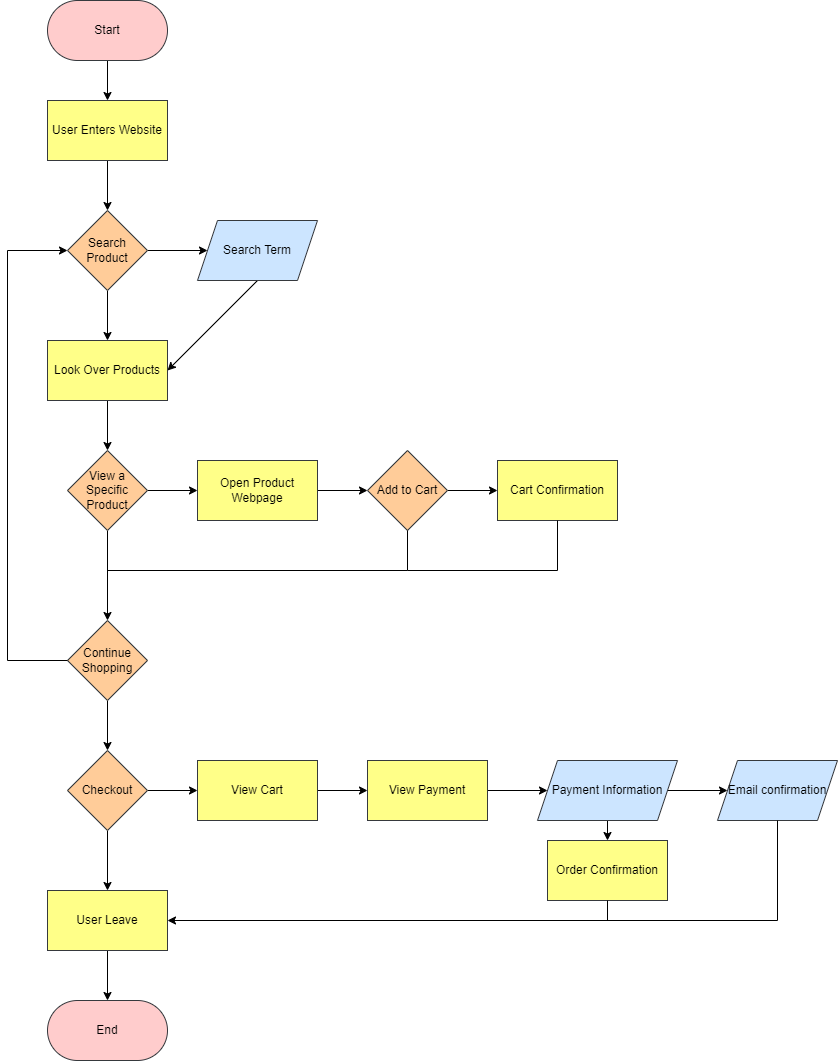

The diagram above was exported from draw.io. Its source (the exported page's mxGraphModel, read from the mxfile embedded in the PNG):
<mxGraphModel dx="990" dy="802" grid="1" gridSize="10" guides="1" tooltips="1" connect="1" arrows="1" fold="1" page="1" pageScale="1" pageWidth="850" pageHeight="1100" math="0" shadow="0">
  <root>
    <mxCell id="0" />
    <mxCell id="1" parent="0" />
    <mxCell id="6" value="" style="edgeStyle=none;html=1;fontColor=#000000;" edge="1" parent="1" source="2" target="5">
      <mxGeometry relative="1" as="geometry" />
    </mxCell>
    <mxCell id="2" value="Start" style="rounded=1;whiteSpace=wrap;html=1;arcSize=50;fillColor=#ffcccc;strokeColor=#36393d;fontColor=#000000;" vertex="1" parent="1">
      <mxGeometry x="50" y="10" width="120" height="60" as="geometry" />
    </mxCell>
    <mxCell id="8" style="edgeStyle=none;html=1;exitX=0.5;exitY=1;exitDx=0;exitDy=0;entryX=0.5;entryY=0;entryDx=0;entryDy=0;fontColor=#000000;" edge="1" parent="1" source="5" target="7">
      <mxGeometry relative="1" as="geometry" />
    </mxCell>
    <mxCell id="5" value="User Enters Website" style="rounded=0;whiteSpace=wrap;html=1;fillColor=#ffff88;strokeColor=#36393d;fontColor=#000000;" vertex="1" parent="1">
      <mxGeometry x="50" y="110" width="120" height="60" as="geometry" />
    </mxCell>
    <mxCell id="10" style="edgeStyle=none;html=1;exitX=1;exitY=0.5;exitDx=0;exitDy=0;entryX=0;entryY=0.5;entryDx=0;entryDy=0;fontColor=#000000;" edge="1" parent="1" source="7" target="9">
      <mxGeometry relative="1" as="geometry" />
    </mxCell>
    <mxCell id="11" value="Yes" style="edgeLabel;html=1;align=center;verticalAlign=middle;resizable=0;points=[];fontColor=#FFFFFF;" vertex="1" connectable="0" parent="10">
      <mxGeometry x="-0.3333" y="-2" relative="1" as="geometry">
        <mxPoint y="-12" as="offset" />
      </mxGeometry>
    </mxCell>
    <mxCell id="13" style="edgeStyle=none;html=1;exitX=0.5;exitY=1;exitDx=0;exitDy=0;entryX=0.5;entryY=0;entryDx=0;entryDy=0;fontColor=#000000;" edge="1" parent="1" source="7" target="12">
      <mxGeometry relative="1" as="geometry" />
    </mxCell>
    <mxCell id="16" value="No" style="edgeLabel;html=1;align=center;verticalAlign=middle;resizable=0;points=[];fontColor=#FFFFFF;" vertex="1" connectable="0" parent="13">
      <mxGeometry x="0.44" relative="1" as="geometry">
        <mxPoint x="10" y="-16" as="offset" />
      </mxGeometry>
    </mxCell>
    <mxCell id="7" value="Search Product" style="rhombus;whiteSpace=wrap;html=1;fillColor=#ffcc99;strokeColor=#36393d;fontColor=#000000;" vertex="1" parent="1">
      <mxGeometry x="70" y="220" width="80" height="80" as="geometry" />
    </mxCell>
    <mxCell id="17" style="edgeStyle=none;html=1;exitX=0.5;exitY=1;exitDx=0;exitDy=0;entryX=1;entryY=0.5;entryDx=0;entryDy=0;fontColor=#000000;" edge="1" parent="1" source="9" target="12">
      <mxGeometry relative="1" as="geometry" />
    </mxCell>
    <mxCell id="9" value="Search Term" style="shape=parallelogram;perimeter=parallelogramPerimeter;whiteSpace=wrap;html=1;fixedSize=1;fillColor=#cce5ff;strokeColor=#36393d;fontColor=#000000;" vertex="1" parent="1">
      <mxGeometry x="200" y="230" width="120" height="60" as="geometry" />
    </mxCell>
    <mxCell id="19" style="edgeStyle=none;html=1;exitX=0.5;exitY=1;exitDx=0;exitDy=0;entryX=0.5;entryY=0;entryDx=0;entryDy=0;fontColor=#000000;" edge="1" parent="1" source="12" target="18">
      <mxGeometry relative="1" as="geometry" />
    </mxCell>
    <mxCell id="12" value="Look Over Products" style="rounded=0;whiteSpace=wrap;html=1;fillColor=#ffff88;strokeColor=#36393d;fontColor=#000000;" vertex="1" parent="1">
      <mxGeometry x="50" y="350" width="120" height="60" as="geometry" />
    </mxCell>
    <mxCell id="22" style="edgeStyle=none;html=1;entryX=0;entryY=0.5;entryDx=0;entryDy=0;fontColor=#000000;" edge="1" parent="1" source="18" target="21">
      <mxGeometry relative="1" as="geometry" />
    </mxCell>
    <mxCell id="23" value="Yes" style="edgeLabel;html=1;align=center;verticalAlign=middle;resizable=0;points=[];fontColor=#FFFFFF;" vertex="1" connectable="0" parent="22">
      <mxGeometry x="0.44" relative="1" as="geometry">
        <mxPoint x="-16" y="-10" as="offset" />
      </mxGeometry>
    </mxCell>
    <mxCell id="26" style="edgeStyle=none;html=1;entryX=0.5;entryY=0;entryDx=0;entryDy=0;fontColor=#000000;" edge="1" parent="1" source="18" target="25">
      <mxGeometry relative="1" as="geometry" />
    </mxCell>
    <mxCell id="27" value="No" style="edgeLabel;html=1;align=center;verticalAlign=middle;resizable=0;points=[];fontColor=#FFFFFF;" vertex="1" connectable="0" parent="26">
      <mxGeometry x="0.48" relative="1" as="geometry">
        <mxPoint x="10" y="-17" as="offset" />
      </mxGeometry>
    </mxCell>
    <mxCell id="18" value="View a Specific Product" style="rhombus;whiteSpace=wrap;html=1;fillColor=#ffcc99;strokeColor=#36393d;fontColor=#000000;" vertex="1" parent="1">
      <mxGeometry x="70" y="460" width="80" height="80" as="geometry" />
    </mxCell>
    <mxCell id="29" style="edgeStyle=none;html=1;entryX=0;entryY=0.5;entryDx=0;entryDy=0;fontColor=#000000;" edge="1" parent="1" source="20" target="28">
      <mxGeometry relative="1" as="geometry" />
    </mxCell>
    <mxCell id="30" value="Yes" style="edgeLabel;html=1;align=center;verticalAlign=middle;resizable=0;points=[];fontColor=#FFFFFF;" vertex="1" connectable="0" parent="29">
      <mxGeometry x="0.44" y="-1" relative="1" as="geometry">
        <mxPoint x="-16" y="-11" as="offset" />
      </mxGeometry>
    </mxCell>
    <mxCell id="20" value="Add to Cart" style="rhombus;whiteSpace=wrap;html=1;fillColor=#ffcc99;strokeColor=#36393d;fontColor=#000000;" vertex="1" parent="1">
      <mxGeometry x="370" y="460" width="80" height="80" as="geometry" />
    </mxCell>
    <mxCell id="24" style="edgeStyle=none;html=1;entryX=0;entryY=0.5;entryDx=0;entryDy=0;fontColor=#000000;" edge="1" parent="1" source="21" target="20">
      <mxGeometry relative="1" as="geometry" />
    </mxCell>
    <mxCell id="21" value="Open Product Webpage" style="rounded=0;whiteSpace=wrap;html=1;fillColor=#ffff88;strokeColor=#36393d;fontColor=#000000;" vertex="1" parent="1">
      <mxGeometry x="200" y="470" width="120" height="60" as="geometry" />
    </mxCell>
    <mxCell id="48" style="edgeStyle=none;html=1;entryX=0.5;entryY=0;entryDx=0;entryDy=0;fontColor=#000000;" edge="1" parent="1" source="25" target="47">
      <mxGeometry relative="1" as="geometry" />
    </mxCell>
    <mxCell id="49" value="No" style="edgeLabel;html=1;align=center;verticalAlign=middle;resizable=0;points=[];fontColor=#FFFFFF;" vertex="1" connectable="0" parent="48">
      <mxGeometry x="-0.3667" y="-1" relative="1" as="geometry">
        <mxPoint x="11" y="4" as="offset" />
      </mxGeometry>
    </mxCell>
    <mxCell id="25" value="Continue Shopping" style="rhombus;whiteSpace=wrap;html=1;fillColor=#ffcc99;strokeColor=#36393d;fontColor=#000000;" vertex="1" parent="1">
      <mxGeometry x="70" y="630" width="80" height="80" as="geometry" />
    </mxCell>
    <mxCell id="28" value="Cart Confirmation" style="rounded=0;whiteSpace=wrap;html=1;fillColor=#ffff88;strokeColor=#36393d;fontColor=#000000;" vertex="1" parent="1">
      <mxGeometry x="500" y="470" width="120" height="60" as="geometry" />
    </mxCell>
    <mxCell id="37" value="" style="endArrow=none;html=1;fontColor=#000000;" edge="1" parent="1">
      <mxGeometry width="50" height="50" relative="1" as="geometry">
        <mxPoint x="410" y="580" as="sourcePoint" />
        <mxPoint x="410" y="540" as="targetPoint" />
      </mxGeometry>
    </mxCell>
    <mxCell id="46" value="No&lt;br&gt;" style="edgeLabel;html=1;align=center;verticalAlign=middle;resizable=0;points=[];fontColor=#FFFFFF;" vertex="1" connectable="0" parent="37">
      <mxGeometry x="-0.5" relative="1" as="geometry">
        <mxPoint x="10" y="-10" as="offset" />
      </mxGeometry>
    </mxCell>
    <mxCell id="38" value="" style="endArrow=none;html=1;fontColor=#000000;" edge="1" parent="1">
      <mxGeometry width="50" height="50" relative="1" as="geometry">
        <mxPoint x="110" y="580" as="sourcePoint" />
        <mxPoint x="410" y="580" as="targetPoint" />
      </mxGeometry>
    </mxCell>
    <mxCell id="40" value="" style="endArrow=none;html=1;entryX=0.5;entryY=1;entryDx=0;entryDy=0;fontColor=#000000;" edge="1" parent="1" target="28">
      <mxGeometry width="50" height="50" relative="1" as="geometry">
        <mxPoint x="560" y="580" as="sourcePoint" />
        <mxPoint x="590" y="550" as="targetPoint" />
      </mxGeometry>
    </mxCell>
    <mxCell id="41" value="" style="endArrow=none;html=1;fontColor=#000000;" edge="1" parent="1">
      <mxGeometry width="50" height="50" relative="1" as="geometry">
        <mxPoint x="410" y="580" as="sourcePoint" />
        <mxPoint x="560" y="580" as="targetPoint" />
      </mxGeometry>
    </mxCell>
    <mxCell id="42" value="" style="endArrow=none;html=1;entryX=0;entryY=0.5;entryDx=0;entryDy=0;fontColor=#000000;" edge="1" parent="1" target="25">
      <mxGeometry width="50" height="50" relative="1" as="geometry">
        <mxPoint x="10" y="670" as="sourcePoint" />
        <mxPoint x="60" y="610" as="targetPoint" />
      </mxGeometry>
    </mxCell>
    <mxCell id="45" value="Yes" style="edgeLabel;html=1;align=center;verticalAlign=middle;resizable=0;points=[];fontColor=#FFFFFF;" vertex="1" connectable="0" parent="42">
      <mxGeometry x="0.6" y="2" relative="1" as="geometry">
        <mxPoint x="-18" y="-8" as="offset" />
      </mxGeometry>
    </mxCell>
    <mxCell id="43" value="" style="endArrow=none;html=1;fontColor=#000000;" edge="1" parent="1">
      <mxGeometry width="50" height="50" relative="1" as="geometry">
        <mxPoint x="10" y="670" as="sourcePoint" />
        <mxPoint x="10" y="260" as="targetPoint" />
      </mxGeometry>
    </mxCell>
    <mxCell id="44" value="" style="endArrow=classic;html=1;entryX=0;entryY=0.5;entryDx=0;entryDy=0;fontColor=#000000;" edge="1" parent="1" target="7">
      <mxGeometry width="50" height="50" relative="1" as="geometry">
        <mxPoint x="10" y="260" as="sourcePoint" />
        <mxPoint x="60" y="210" as="targetPoint" />
      </mxGeometry>
    </mxCell>
    <mxCell id="52" style="edgeStyle=none;html=1;entryX=0.5;entryY=0;entryDx=0;entryDy=0;fontColor=#000000;" edge="1" parent="1" source="47" target="51">
      <mxGeometry relative="1" as="geometry" />
    </mxCell>
    <mxCell id="53" value="No" style="edgeLabel;html=1;align=center;verticalAlign=middle;resizable=0;points=[];fontColor=#FFFFFF;" vertex="1" connectable="0" parent="52">
      <mxGeometry x="0.4" y="2" relative="1" as="geometry">
        <mxPoint x="8" y="-15" as="offset" />
      </mxGeometry>
    </mxCell>
    <mxCell id="57" style="edgeStyle=none;html=1;exitX=1;exitY=0.5;exitDx=0;exitDy=0;entryX=0;entryY=0.5;entryDx=0;entryDy=0;fontColor=#000000;" edge="1" parent="1" source="47" target="56">
      <mxGeometry relative="1" as="geometry" />
    </mxCell>
    <mxCell id="58" value="Yes" style="edgeLabel;html=1;align=center;verticalAlign=middle;resizable=0;points=[];fontColor=#FFFFFF;" vertex="1" connectable="0" parent="57">
      <mxGeometry x="0.4" y="-1" relative="1" as="geometry">
        <mxPoint x="-15" y="-11" as="offset" />
      </mxGeometry>
    </mxCell>
    <mxCell id="47" value="Checkout" style="rhombus;whiteSpace=wrap;html=1;fillColor=#ffcc99;strokeColor=#36393d;fontColor=#000000;" vertex="1" parent="1">
      <mxGeometry x="70" y="760" width="80" height="80" as="geometry" />
    </mxCell>
    <mxCell id="55" style="edgeStyle=none;html=1;exitX=0.5;exitY=1;exitDx=0;exitDy=0;fontColor=#000000;" edge="1" parent="1" source="51" target="54">
      <mxGeometry relative="1" as="geometry" />
    </mxCell>
    <mxCell id="51" value="User Leave" style="rounded=0;whiteSpace=wrap;html=1;fillColor=#ffff88;strokeColor=#36393d;fontColor=#000000;" vertex="1" parent="1">
      <mxGeometry x="50" y="900" width="120" height="60" as="geometry" />
    </mxCell>
    <mxCell id="54" value="End" style="rounded=1;whiteSpace=wrap;html=1;arcSize=50;fillColor=#ffcccc;strokeColor=#36393d;fontColor=#000000;" vertex="1" parent="1">
      <mxGeometry x="50" y="1010" width="120" height="60" as="geometry" />
    </mxCell>
    <mxCell id="60" style="edgeStyle=none;html=1;entryX=0;entryY=0.5;entryDx=0;entryDy=0;fontColor=#000000;" edge="1" parent="1" source="56" target="59">
      <mxGeometry relative="1" as="geometry" />
    </mxCell>
    <mxCell id="56" value="View Cart" style="rounded=0;whiteSpace=wrap;html=1;fillColor=#ffff88;strokeColor=#36393d;fontColor=#000000;" vertex="1" parent="1">
      <mxGeometry x="200" y="770" width="120" height="60" as="geometry" />
    </mxCell>
    <mxCell id="62" style="edgeStyle=none;html=1;entryX=0;entryY=0.5;entryDx=0;entryDy=0;fontColor=#000000;" edge="1" parent="1" source="59" target="61">
      <mxGeometry relative="1" as="geometry" />
    </mxCell>
    <mxCell id="59" value="View Payment" style="rounded=0;whiteSpace=wrap;html=1;fillColor=#ffff88;strokeColor=#36393d;fontColor=#000000;" vertex="1" parent="1">
      <mxGeometry x="370" y="770" width="120" height="60" as="geometry" />
    </mxCell>
    <mxCell id="64" style="edgeStyle=none;html=1;entryX=0.5;entryY=0;entryDx=0;entryDy=0;fontColor=#000000;" edge="1" parent="1" target="63">
      <mxGeometry relative="1" as="geometry">
        <mxPoint x="610" y="830" as="sourcePoint" />
      </mxGeometry>
    </mxCell>
    <mxCell id="68" style="edgeStyle=none;html=1;entryX=0;entryY=0.5;entryDx=0;entryDy=0;fontColor=#000000;" edge="1" parent="1" source="61" target="67">
      <mxGeometry relative="1" as="geometry" />
    </mxCell>
    <mxCell id="61" value="Payment Information" style="shape=parallelogram;perimeter=parallelogramPerimeter;whiteSpace=wrap;html=1;fixedSize=1;fillColor=#cce5ff;strokeColor=#36393d;fontColor=#000000;" vertex="1" parent="1">
      <mxGeometry x="540" y="770" width="140" height="60" as="geometry" />
    </mxCell>
    <mxCell id="63" value="Order Confirmation" style="rounded=0;whiteSpace=wrap;html=1;fillColor=#ffff88;strokeColor=#36393d;fontColor=#000000;" vertex="1" parent="1">
      <mxGeometry x="550" y="850" width="120" height="60" as="geometry" />
    </mxCell>
    <mxCell id="67" value="Email confirmation" style="shape=parallelogram;perimeter=parallelogramPerimeter;whiteSpace=wrap;html=1;fixedSize=1;fillColor=#cce5ff;strokeColor=#36393d;fontColor=#000000;" vertex="1" parent="1">
      <mxGeometry x="720" y="770" width="120" height="60" as="geometry" />
    </mxCell>
    <mxCell id="70" value="" style="endArrow=none;html=1;entryX=0.5;entryY=1;entryDx=0;entryDy=0;fontColor=#000000;" edge="1" parent="1" target="67">
      <mxGeometry width="50" height="50" relative="1" as="geometry">
        <mxPoint x="780" y="930" as="sourcePoint" />
        <mxPoint x="780" y="850" as="targetPoint" />
      </mxGeometry>
    </mxCell>
    <mxCell id="71" value="" style="endArrow=none;html=1;entryX=0.5;entryY=1;entryDx=0;entryDy=0;fontColor=#000000;" edge="1" parent="1" target="63">
      <mxGeometry width="50" height="50" relative="1" as="geometry">
        <mxPoint x="610" y="930" as="sourcePoint" />
        <mxPoint x="630" y="930" as="targetPoint" />
      </mxGeometry>
    </mxCell>
    <mxCell id="72" value="" style="endArrow=classic;html=1;entryX=1;entryY=0.5;entryDx=0;entryDy=0;fontColor=#000000;" edge="1" parent="1" target="51">
      <mxGeometry width="50" height="50" relative="1" as="geometry">
        <mxPoint x="780" y="930" as="sourcePoint" />
        <mxPoint x="300" y="920" as="targetPoint" />
      </mxGeometry>
    </mxCell>
  </root>
</mxGraphModel>